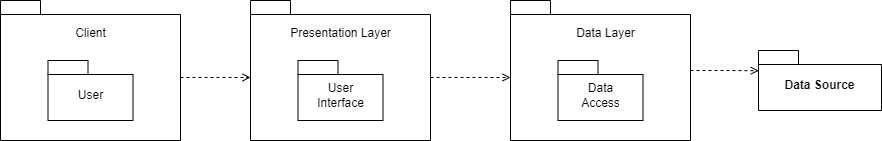

The diagram above was exported from draw.io. Its source (the exported page's mxGraphModel, read from the mxfile embedded in the PNG):
<mxGraphModel dx="1050" dy="566" grid="1" gridSize="10" guides="1" tooltips="1" connect="1" arrows="1" fold="1" page="1" pageScale="1" pageWidth="827" pageHeight="1169" background="none" math="0" shadow="0">
  <root>
    <mxCell id="0" />
    <mxCell id="1" parent="0" />
    <mxCell id="l4P2ewaQC2RpStYpJKoB-29" style="edgeStyle=orthogonalEdgeStyle;rounded=0;orthogonalLoop=1;jettySize=auto;html=1;exitX=0;exitY=0;exitDx=180;exitDy=77;exitPerimeter=0;entryX=0;entryY=0;entryDx=0;entryDy=77;entryPerimeter=0;dashed=1;endArrow=open;endFill=0;" parent="1" source="l4P2ewaQC2RpStYpJKoB-17" target="l4P2ewaQC2RpStYpJKoB-26" edge="1">
      <mxGeometry relative="1" as="geometry" />
    </mxCell>
    <mxCell id="l4P2ewaQC2RpStYpJKoB-17" value="" style="shape=folder;fontStyle=1;spacingTop=10;tabWidth=40;tabHeight=14;tabPosition=left;html=1;whiteSpace=wrap;" parent="1" vertex="1">
      <mxGeometry x="360" y="390" width="180" height="140" as="geometry" />
    </mxCell>
    <mxCell id="l4P2ewaQC2RpStYpJKoB-20" value="&lt;span style=&quot;font-weight: normal;&quot;&gt;Client&lt;/span&gt;" style="text;align=center;fontStyle=1;verticalAlign=middle;spacingLeft=3;spacingRight=3;strokeColor=none;rotatable=0;points=[[0,0.5],[1,0.5]];portConstraint=eastwest;html=1;" parent="1" vertex="1">
      <mxGeometry x="410" y="410" width="80" height="26" as="geometry" />
    </mxCell>
    <mxCell id="l4P2ewaQC2RpStYpJKoB-21" value="&lt;span style=&quot;font-weight: normal;&quot;&gt;User&lt;/span&gt;" style="shape=folder;fontStyle=1;spacingTop=10;tabWidth=40;tabHeight=14;tabPosition=left;html=1;whiteSpace=wrap;" parent="1" vertex="1">
      <mxGeometry x="407.5" y="450" width="85" height="60" as="geometry" />
    </mxCell>
    <mxCell id="l4P2ewaQC2RpStYpJKoB-34" style="edgeStyle=orthogonalEdgeStyle;rounded=0;orthogonalLoop=1;jettySize=auto;html=1;exitX=0;exitY=0;exitDx=180;exitDy=77;exitPerimeter=0;entryX=0;entryY=0;entryDx=0;entryDy=77;entryPerimeter=0;dashed=1;endArrow=open;endFill=0;" parent="1" source="l4P2ewaQC2RpStYpJKoB-26" target="l4P2ewaQC2RpStYpJKoB-30" edge="1">
      <mxGeometry relative="1" as="geometry" />
    </mxCell>
    <mxCell id="l4P2ewaQC2RpStYpJKoB-26" value="" style="shape=folder;fontStyle=1;spacingTop=10;tabWidth=40;tabHeight=14;tabPosition=left;html=1;whiteSpace=wrap;" parent="1" vertex="1">
      <mxGeometry x="610" y="390" width="180" height="140" as="geometry" />
    </mxCell>
    <mxCell id="l4P2ewaQC2RpStYpJKoB-27" value="&lt;span style=&quot;font-weight: 400;&quot;&gt;Presentation Layer&lt;/span&gt;" style="text;align=center;fontStyle=1;verticalAlign=middle;spacingLeft=3;spacingRight=3;strokeColor=none;rotatable=0;points=[[0,0.5],[1,0.5]];portConstraint=eastwest;html=1;" parent="1" vertex="1">
      <mxGeometry x="660" y="410" width="80" height="26" as="geometry" />
    </mxCell>
    <mxCell id="l4P2ewaQC2RpStYpJKoB-28" value="&lt;span style=&quot;font-weight: normal;&quot;&gt;User&lt;br&gt;Interface&lt;/span&gt;" style="shape=folder;fontStyle=1;spacingTop=10;tabWidth=40;tabHeight=14;tabPosition=left;html=1;whiteSpace=wrap;" parent="1" vertex="1">
      <mxGeometry x="657.5" y="450" width="85" height="60" as="geometry" />
    </mxCell>
    <mxCell id="l4P2ewaQC2RpStYpJKoB-37" style="edgeStyle=orthogonalEdgeStyle;rounded=0;orthogonalLoop=1;jettySize=auto;html=1;entryX=0.003;entryY=0.337;entryDx=0;entryDy=0;entryPerimeter=0;dashed=1;endArrow=open;endFill=0;" parent="1" source="l4P2ewaQC2RpStYpJKoB-30" target="l4P2ewaQC2RpStYpJKoB-33" edge="1">
      <mxGeometry relative="1" as="geometry" />
    </mxCell>
    <mxCell id="l4P2ewaQC2RpStYpJKoB-30" value="" style="shape=folder;fontStyle=1;spacingTop=10;tabWidth=40;tabHeight=14;tabPosition=left;html=1;whiteSpace=wrap;" parent="1" vertex="1">
      <mxGeometry x="870" y="390" width="180" height="140" as="geometry" />
    </mxCell>
    <mxCell id="l4P2ewaQC2RpStYpJKoB-31" value="&lt;span style=&quot;font-weight: 400;&quot;&gt;Data Layer&lt;/span&gt;" style="text;align=center;fontStyle=1;verticalAlign=middle;spacingLeft=3;spacingRight=3;strokeColor=none;rotatable=0;points=[[0,0.5],[1,0.5]];portConstraint=eastwest;html=1;" parent="1" vertex="1">
      <mxGeometry x="920" y="410" width="90" height="26" as="geometry" />
    </mxCell>
    <mxCell id="l4P2ewaQC2RpStYpJKoB-32" value="&lt;span style=&quot;font-weight: normal;&quot;&gt;Data&lt;br&gt;Access&lt;/span&gt;" style="shape=folder;fontStyle=1;spacingTop=10;tabWidth=40;tabHeight=14;tabPosition=left;html=1;whiteSpace=wrap;" parent="1" vertex="1">
      <mxGeometry x="917.5" y="450" width="85" height="60" as="geometry" />
    </mxCell>
    <mxCell id="l4P2ewaQC2RpStYpJKoB-33" value="Data Source" style="shape=folder;fontStyle=1;spacingTop=10;tabWidth=40;tabHeight=14;tabPosition=left;html=1;whiteSpace=wrap;" parent="1" vertex="1">
      <mxGeometry x="1118" y="440" width="123" height="60" as="geometry" />
    </mxCell>
  </root>
</mxGraphModel>